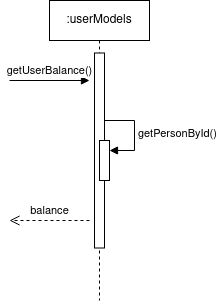

The diagram above was exported from draw.io. Its source (the exported page's mxGraphModel, read from the mxfile embedded in the PNG):
<mxGraphModel dx="954" dy="586" grid="1" gridSize="10" guides="1" tooltips="1" connect="1" arrows="1" fold="1" page="1" pageScale="1" pageWidth="827" pageHeight="1169" math="0" shadow="0">
  <root>
    <mxCell id="0" />
    <mxCell id="1" parent="0" />
    <mxCell id="UP-uJNmF0lHDcwkAPqyM-1" value=":userModels" style="shape=umlLifeline;perimeter=lifelinePerimeter;whiteSpace=wrap;html=1;container=1;dropTarget=0;collapsible=0;recursiveResize=0;outlineConnect=0;portConstraint=eastwest;newEdgeStyle={&quot;curved&quot;:0,&quot;rounded&quot;:0};" vertex="1" parent="1">
      <mxGeometry x="90" y="80" width="100" height="300" as="geometry" />
    </mxCell>
    <mxCell id="UP-uJNmF0lHDcwkAPqyM-2" value="" style="html=1;points=[[0,0,0,0,5],[0,1,0,0,-5],[1,0,0,0,5],[1,1,0,0,-5]];perimeter=orthogonalPerimeter;outlineConnect=0;targetShapes=umlLifeline;portConstraint=eastwest;newEdgeStyle={&quot;curved&quot;:0,&quot;rounded&quot;:0};" vertex="1" parent="UP-uJNmF0lHDcwkAPqyM-1">
      <mxGeometry x="45" y="52.5" width="10" height="195" as="geometry" />
    </mxCell>
    <mxCell id="UP-uJNmF0lHDcwkAPqyM-4" value="" style="html=1;points=[[0,0,0,0,5],[0,1,0,0,-5],[1,0,0,0,5],[1,1,0,0,-5]];perimeter=orthogonalPerimeter;outlineConnect=0;targetShapes=umlLifeline;portConstraint=eastwest;newEdgeStyle={&quot;curved&quot;:0,&quot;rounded&quot;:0};" vertex="1" parent="UP-uJNmF0lHDcwkAPqyM-1">
      <mxGeometry x="50" y="140" width="10" height="40" as="geometry" />
    </mxCell>
    <mxCell id="UP-uJNmF0lHDcwkAPqyM-5" value="getPersonById()" style="html=1;align=left;spacingLeft=2;endArrow=block;rounded=0;edgeStyle=orthogonalEdgeStyle;curved=0;rounded=0;" edge="1" target="UP-uJNmF0lHDcwkAPqyM-4" parent="UP-uJNmF0lHDcwkAPqyM-1">
      <mxGeometry relative="1" as="geometry">
        <mxPoint x="55" y="120" as="sourcePoint" />
        <Array as="points">
          <mxPoint x="85" y="150" />
        </Array>
      </mxGeometry>
    </mxCell>
    <mxCell id="UP-uJNmF0lHDcwkAPqyM-3" value="getUserBalance()" style="html=1;verticalAlign=bottom;endArrow=block;curved=0;rounded=0;" edge="1" parent="1">
      <mxGeometry width="80" relative="1" as="geometry">
        <mxPoint x="50" y="160" as="sourcePoint" />
        <mxPoint x="130" y="160" as="targetPoint" />
      </mxGeometry>
    </mxCell>
    <mxCell id="UP-uJNmF0lHDcwkAPqyM-6" value="balance" style="html=1;verticalAlign=bottom;endArrow=open;dashed=1;endSize=8;curved=0;rounded=0;" edge="1" parent="1">
      <mxGeometry relative="1" as="geometry">
        <mxPoint x="130" y="300" as="sourcePoint" />
        <mxPoint x="50" y="300" as="targetPoint" />
      </mxGeometry>
    </mxCell>
  </root>
</mxGraphModel>